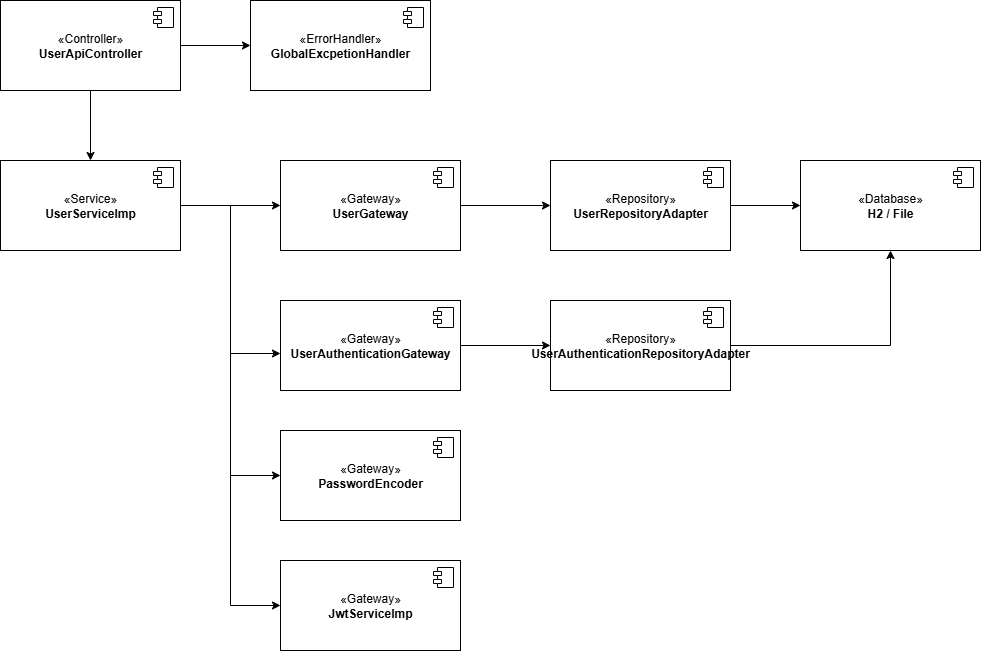

The diagram above was exported from draw.io. Its source (the exported page's mxGraphModel, read from the mxfile embedded in the PNG):
<mxGraphModel dx="1418" dy="1955" grid="1" gridSize="10" guides="1" tooltips="1" connect="1" arrows="1" fold="1" page="1" pageScale="1" pageWidth="827" pageHeight="1169" math="0" shadow="0">
  <root>
    <mxCell id="0" />
    <mxCell id="1" parent="0" />
    <mxCell id="X-__Iew9fJzndT6yiDcE-9" style="edgeStyle=orthogonalEdgeStyle;rounded=0;orthogonalLoop=1;jettySize=auto;html=1;entryX=0;entryY=0.5;entryDx=0;entryDy=0;" edge="1" parent="1" source="X-__Iew9fJzndT6yiDcE-1" target="X-__Iew9fJzndT6yiDcE-7">
      <mxGeometry relative="1" as="geometry" />
    </mxCell>
    <mxCell id="X-__Iew9fJzndT6yiDcE-1" value="«Gateway»&lt;br&gt;&lt;b&gt;UserGateway&lt;/b&gt;" style="html=1;dropTarget=0;whiteSpace=wrap;" vertex="1" parent="1">
      <mxGeometry x="340" y="100" width="180" height="90" as="geometry" />
    </mxCell>
    <mxCell id="X-__Iew9fJzndT6yiDcE-2" value="" style="shape=module;jettyWidth=8;jettyHeight=4;" vertex="1" parent="X-__Iew9fJzndT6yiDcE-1">
      <mxGeometry x="1" width="20" height="20" relative="1" as="geometry">
        <mxPoint x="-27" y="7" as="offset" />
      </mxGeometry>
    </mxCell>
    <mxCell id="X-__Iew9fJzndT6yiDcE-14" style="edgeStyle=orthogonalEdgeStyle;rounded=0;orthogonalLoop=1;jettySize=auto;html=1;entryX=0;entryY=0.5;entryDx=0;entryDy=0;" edge="1" parent="1" source="X-__Iew9fJzndT6yiDcE-3" target="X-__Iew9fJzndT6yiDcE-1">
      <mxGeometry relative="1" as="geometry" />
    </mxCell>
    <mxCell id="X-__Iew9fJzndT6yiDcE-20" style="edgeStyle=orthogonalEdgeStyle;rounded=0;orthogonalLoop=1;jettySize=auto;html=1;entryX=0;entryY=0.5;entryDx=0;entryDy=0;" edge="1" parent="1" source="X-__Iew9fJzndT6yiDcE-3" target="X-__Iew9fJzndT6yiDcE-18">
      <mxGeometry relative="1" as="geometry" />
    </mxCell>
    <mxCell id="X-__Iew9fJzndT6yiDcE-23" style="edgeStyle=orthogonalEdgeStyle;rounded=0;orthogonalLoop=1;jettySize=auto;html=1;entryX=0;entryY=0.5;entryDx=0;entryDy=0;" edge="1" parent="1" source="X-__Iew9fJzndT6yiDcE-3" target="X-__Iew9fJzndT6yiDcE-21">
      <mxGeometry relative="1" as="geometry" />
    </mxCell>
    <mxCell id="X-__Iew9fJzndT6yiDcE-3" value="«Service»&lt;br&gt;&lt;b&gt;UserServiceImp&lt;/b&gt;" style="html=1;dropTarget=0;whiteSpace=wrap;" vertex="1" parent="1">
      <mxGeometry x="60" y="100" width="180" height="90" as="geometry" />
    </mxCell>
    <mxCell id="X-__Iew9fJzndT6yiDcE-4" value="" style="shape=module;jettyWidth=8;jettyHeight=4;" vertex="1" parent="X-__Iew9fJzndT6yiDcE-3">
      <mxGeometry x="1" width="20" height="20" relative="1" as="geometry">
        <mxPoint x="-27" y="7" as="offset" />
      </mxGeometry>
    </mxCell>
    <mxCell id="X-__Iew9fJzndT6yiDcE-26" style="edgeStyle=orthogonalEdgeStyle;rounded=0;orthogonalLoop=1;jettySize=auto;html=1;entryX=0;entryY=0.5;entryDx=0;entryDy=0;" edge="1" parent="1" source="X-__Iew9fJzndT6yiDcE-7" target="X-__Iew9fJzndT6yiDcE-24">
      <mxGeometry relative="1" as="geometry" />
    </mxCell>
    <mxCell id="X-__Iew9fJzndT6yiDcE-7" value="«Repository»&lt;br&gt;&lt;b&gt;UserRepositoryAdapter&lt;/b&gt;" style="html=1;dropTarget=0;whiteSpace=wrap;" vertex="1" parent="1">
      <mxGeometry x="610" y="100" width="180" height="90" as="geometry" />
    </mxCell>
    <mxCell id="X-__Iew9fJzndT6yiDcE-8" value="" style="shape=module;jettyWidth=8;jettyHeight=4;" vertex="1" parent="X-__Iew9fJzndT6yiDcE-7">
      <mxGeometry x="1" width="20" height="20" relative="1" as="geometry">
        <mxPoint x="-27" y="7" as="offset" />
      </mxGeometry>
    </mxCell>
    <mxCell id="X-__Iew9fJzndT6yiDcE-13" style="edgeStyle=orthogonalEdgeStyle;rounded=0;orthogonalLoop=1;jettySize=auto;html=1;entryX=0.5;entryY=0;entryDx=0;entryDy=0;" edge="1" parent="1" source="X-__Iew9fJzndT6yiDcE-10" target="X-__Iew9fJzndT6yiDcE-3">
      <mxGeometry relative="1" as="geometry" />
    </mxCell>
    <mxCell id="X-__Iew9fJzndT6yiDcE-33" style="edgeStyle=orthogonalEdgeStyle;rounded=0;orthogonalLoop=1;jettySize=auto;html=1;entryX=0;entryY=0.5;entryDx=0;entryDy=0;" edge="1" parent="1" source="X-__Iew9fJzndT6yiDcE-10" target="X-__Iew9fJzndT6yiDcE-31">
      <mxGeometry relative="1" as="geometry" />
    </mxCell>
    <mxCell id="X-__Iew9fJzndT6yiDcE-10" value="«Controller»&lt;br&gt;&lt;b&gt;UserApiController&lt;/b&gt;" style="html=1;dropTarget=0;whiteSpace=wrap;" vertex="1" parent="1">
      <mxGeometry x="60" y="-60" width="180" height="90" as="geometry" />
    </mxCell>
    <mxCell id="X-__Iew9fJzndT6yiDcE-11" value="" style="shape=module;jettyWidth=8;jettyHeight=4;" vertex="1" parent="X-__Iew9fJzndT6yiDcE-10">
      <mxGeometry x="1" width="20" height="20" relative="1" as="geometry">
        <mxPoint x="-27" y="7" as="offset" />
      </mxGeometry>
    </mxCell>
    <mxCell id="X-__Iew9fJzndT6yiDcE-29" style="edgeStyle=orthogonalEdgeStyle;rounded=0;orthogonalLoop=1;jettySize=auto;html=1;entryX=0;entryY=0.5;entryDx=0;entryDy=0;" edge="1" parent="1" source="X-__Iew9fJzndT6yiDcE-15" target="X-__Iew9fJzndT6yiDcE-27">
      <mxGeometry relative="1" as="geometry" />
    </mxCell>
    <mxCell id="X-__Iew9fJzndT6yiDcE-15" value="«Gateway»&lt;br&gt;&lt;b&gt;UserAuthenticationGateway&lt;/b&gt;" style="html=1;dropTarget=0;whiteSpace=wrap;" vertex="1" parent="1">
      <mxGeometry x="340" y="240" width="180" height="90" as="geometry" />
    </mxCell>
    <mxCell id="X-__Iew9fJzndT6yiDcE-16" value="" style="shape=module;jettyWidth=8;jettyHeight=4;" vertex="1" parent="X-__Iew9fJzndT6yiDcE-15">
      <mxGeometry x="1" width="20" height="20" relative="1" as="geometry">
        <mxPoint x="-27" y="7" as="offset" />
      </mxGeometry>
    </mxCell>
    <mxCell id="X-__Iew9fJzndT6yiDcE-17" style="edgeStyle=orthogonalEdgeStyle;rounded=0;orthogonalLoop=1;jettySize=auto;html=1;entryX=0;entryY=0.589;entryDx=0;entryDy=0;entryPerimeter=0;" edge="1" parent="1" source="X-__Iew9fJzndT6yiDcE-3" target="X-__Iew9fJzndT6yiDcE-15">
      <mxGeometry relative="1" as="geometry" />
    </mxCell>
    <mxCell id="X-__Iew9fJzndT6yiDcE-18" value="«Gateway»&lt;br&gt;&lt;b&gt;PasswordEncoder&lt;/b&gt;" style="html=1;dropTarget=0;whiteSpace=wrap;" vertex="1" parent="1">
      <mxGeometry x="340" y="370" width="180" height="90" as="geometry" />
    </mxCell>
    <mxCell id="X-__Iew9fJzndT6yiDcE-19" value="" style="shape=module;jettyWidth=8;jettyHeight=4;" vertex="1" parent="X-__Iew9fJzndT6yiDcE-18">
      <mxGeometry x="1" width="20" height="20" relative="1" as="geometry">
        <mxPoint x="-27" y="7" as="offset" />
      </mxGeometry>
    </mxCell>
    <mxCell id="X-__Iew9fJzndT6yiDcE-21" value="«Gateway»&lt;br&gt;&lt;b&gt;JwtServiceImp&lt;/b&gt;" style="html=1;dropTarget=0;whiteSpace=wrap;" vertex="1" parent="1">
      <mxGeometry x="340" y="500" width="180" height="90" as="geometry" />
    </mxCell>
    <mxCell id="X-__Iew9fJzndT6yiDcE-22" value="" style="shape=module;jettyWidth=8;jettyHeight=4;" vertex="1" parent="X-__Iew9fJzndT6yiDcE-21">
      <mxGeometry x="1" width="20" height="20" relative="1" as="geometry">
        <mxPoint x="-27" y="7" as="offset" />
      </mxGeometry>
    </mxCell>
    <mxCell id="X-__Iew9fJzndT6yiDcE-24" value="«Database»&lt;br&gt;&lt;b&gt;H2 / File&lt;/b&gt;" style="html=1;dropTarget=0;whiteSpace=wrap;" vertex="1" parent="1">
      <mxGeometry x="860" y="100" width="180" height="90" as="geometry" />
    </mxCell>
    <mxCell id="X-__Iew9fJzndT6yiDcE-25" value="" style="shape=module;jettyWidth=8;jettyHeight=4;" vertex="1" parent="X-__Iew9fJzndT6yiDcE-24">
      <mxGeometry x="1" width="20" height="20" relative="1" as="geometry">
        <mxPoint x="-27" y="7" as="offset" />
      </mxGeometry>
    </mxCell>
    <mxCell id="X-__Iew9fJzndT6yiDcE-30" style="edgeStyle=orthogonalEdgeStyle;rounded=0;orthogonalLoop=1;jettySize=auto;html=1;entryX=0.5;entryY=1;entryDx=0;entryDy=0;" edge="1" parent="1" source="X-__Iew9fJzndT6yiDcE-27" target="X-__Iew9fJzndT6yiDcE-24">
      <mxGeometry relative="1" as="geometry" />
    </mxCell>
    <mxCell id="X-__Iew9fJzndT6yiDcE-27" value="«Repository»&lt;br&gt;&lt;b&gt;UserAuthenticationRepositoryAdapter&lt;/b&gt;" style="html=1;dropTarget=0;whiteSpace=wrap;" vertex="1" parent="1">
      <mxGeometry x="610" y="240" width="180" height="90" as="geometry" />
    </mxCell>
    <mxCell id="X-__Iew9fJzndT6yiDcE-28" value="" style="shape=module;jettyWidth=8;jettyHeight=4;" vertex="1" parent="X-__Iew9fJzndT6yiDcE-27">
      <mxGeometry x="1" width="20" height="20" relative="1" as="geometry">
        <mxPoint x="-27" y="7" as="offset" />
      </mxGeometry>
    </mxCell>
    <mxCell id="X-__Iew9fJzndT6yiDcE-31" value="«ErrorHandler»&lt;br&gt;&lt;b&gt;GlobalExcpetionHandler&lt;/b&gt;" style="html=1;dropTarget=0;whiteSpace=wrap;" vertex="1" parent="1">
      <mxGeometry x="310" y="-60" width="180" height="90" as="geometry" />
    </mxCell>
    <mxCell id="X-__Iew9fJzndT6yiDcE-32" value="" style="shape=module;jettyWidth=8;jettyHeight=4;" vertex="1" parent="X-__Iew9fJzndT6yiDcE-31">
      <mxGeometry x="1" width="20" height="20" relative="1" as="geometry">
        <mxPoint x="-27" y="7" as="offset" />
      </mxGeometry>
    </mxCell>
  </root>
</mxGraphModel>